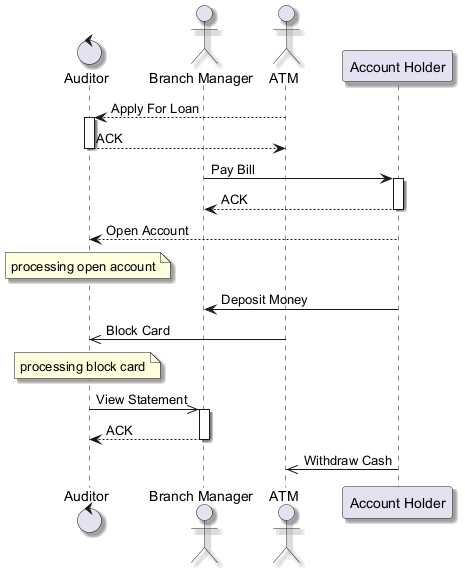

The diagram above was rendered by PlantUML. Its source (embedded in the PNG):
@startuml
skinparam backgroundColor #FFFFFF
skinparam classBackgroundColor #F1F8E9
skinparam classBorderColor #33691E
skinparam shadowing true
control "Auditor" as A
actor "Branch Manager" as BM
actor "ATM" as A2
participant "Account Holder" as AH
A2 --> A : Apply For Loan
activate A
A --> A2 : ACK
deactivate A
BM -> AH : Pay Bill
activate AH
AH --> BM : ACK
deactivate AH
AH --> A : Open Account
note over A : processing open account
AH -> BM : Deposit Money
A2 ->> A : Block Card
note over A : processing block card
A ->> BM : View Statement
activate BM
BM --> A : ACK
deactivate BM
AH ->> A2 : Withdraw Cash
@enduml